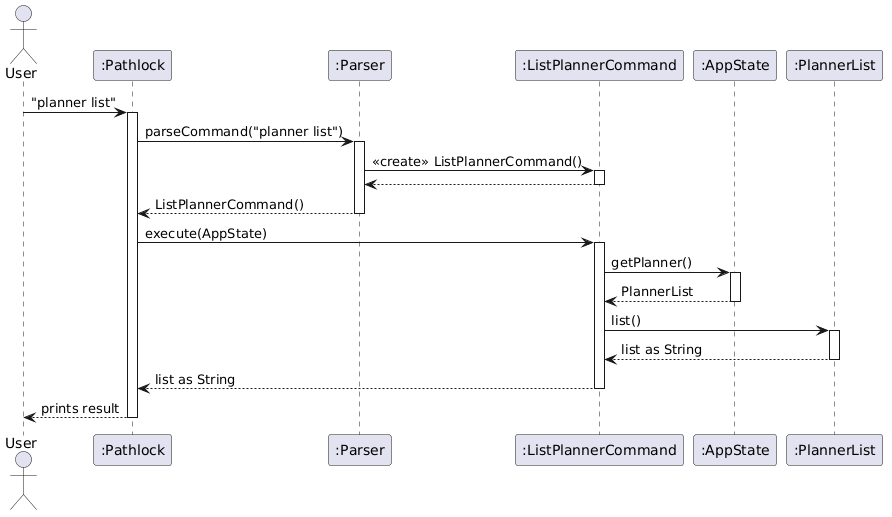

The diagram above was rendered by PlantUML. Its source (embedded in the PNG):
@startuml
actor User
participant ":Pathlock" as Pathlock
participant ":Parser" as Parser
participant ":ListPlannerCommand" as Command
participant ":AppState" as App
participant ":PlannerList" as PlannerList
User -> Pathlock : "planner list"
activate Pathlock
Pathlock -> Parser: parseCommand("planner list")
activate Parser
Parser -> Command: <<create>> ListPlannerCommand()
activate Command
Command --> Parser
deactivate Command
Parser --> Pathlock: ListPlannerCommand()
deactivate Parser
Pathlock -> Command : execute(AppState)
activate Command
Command -> App: getPlanner()
activate App
App --> Command : PlannerList
deactivate App
Command -> PlannerList : list()
activate PlannerList
PlannerList --> Command : list as String
deactivate PlannerList
Command --> Pathlock : list as String
deactivate Command
Pathlock --> User : prints result
deactivate Pathlock
@enduml